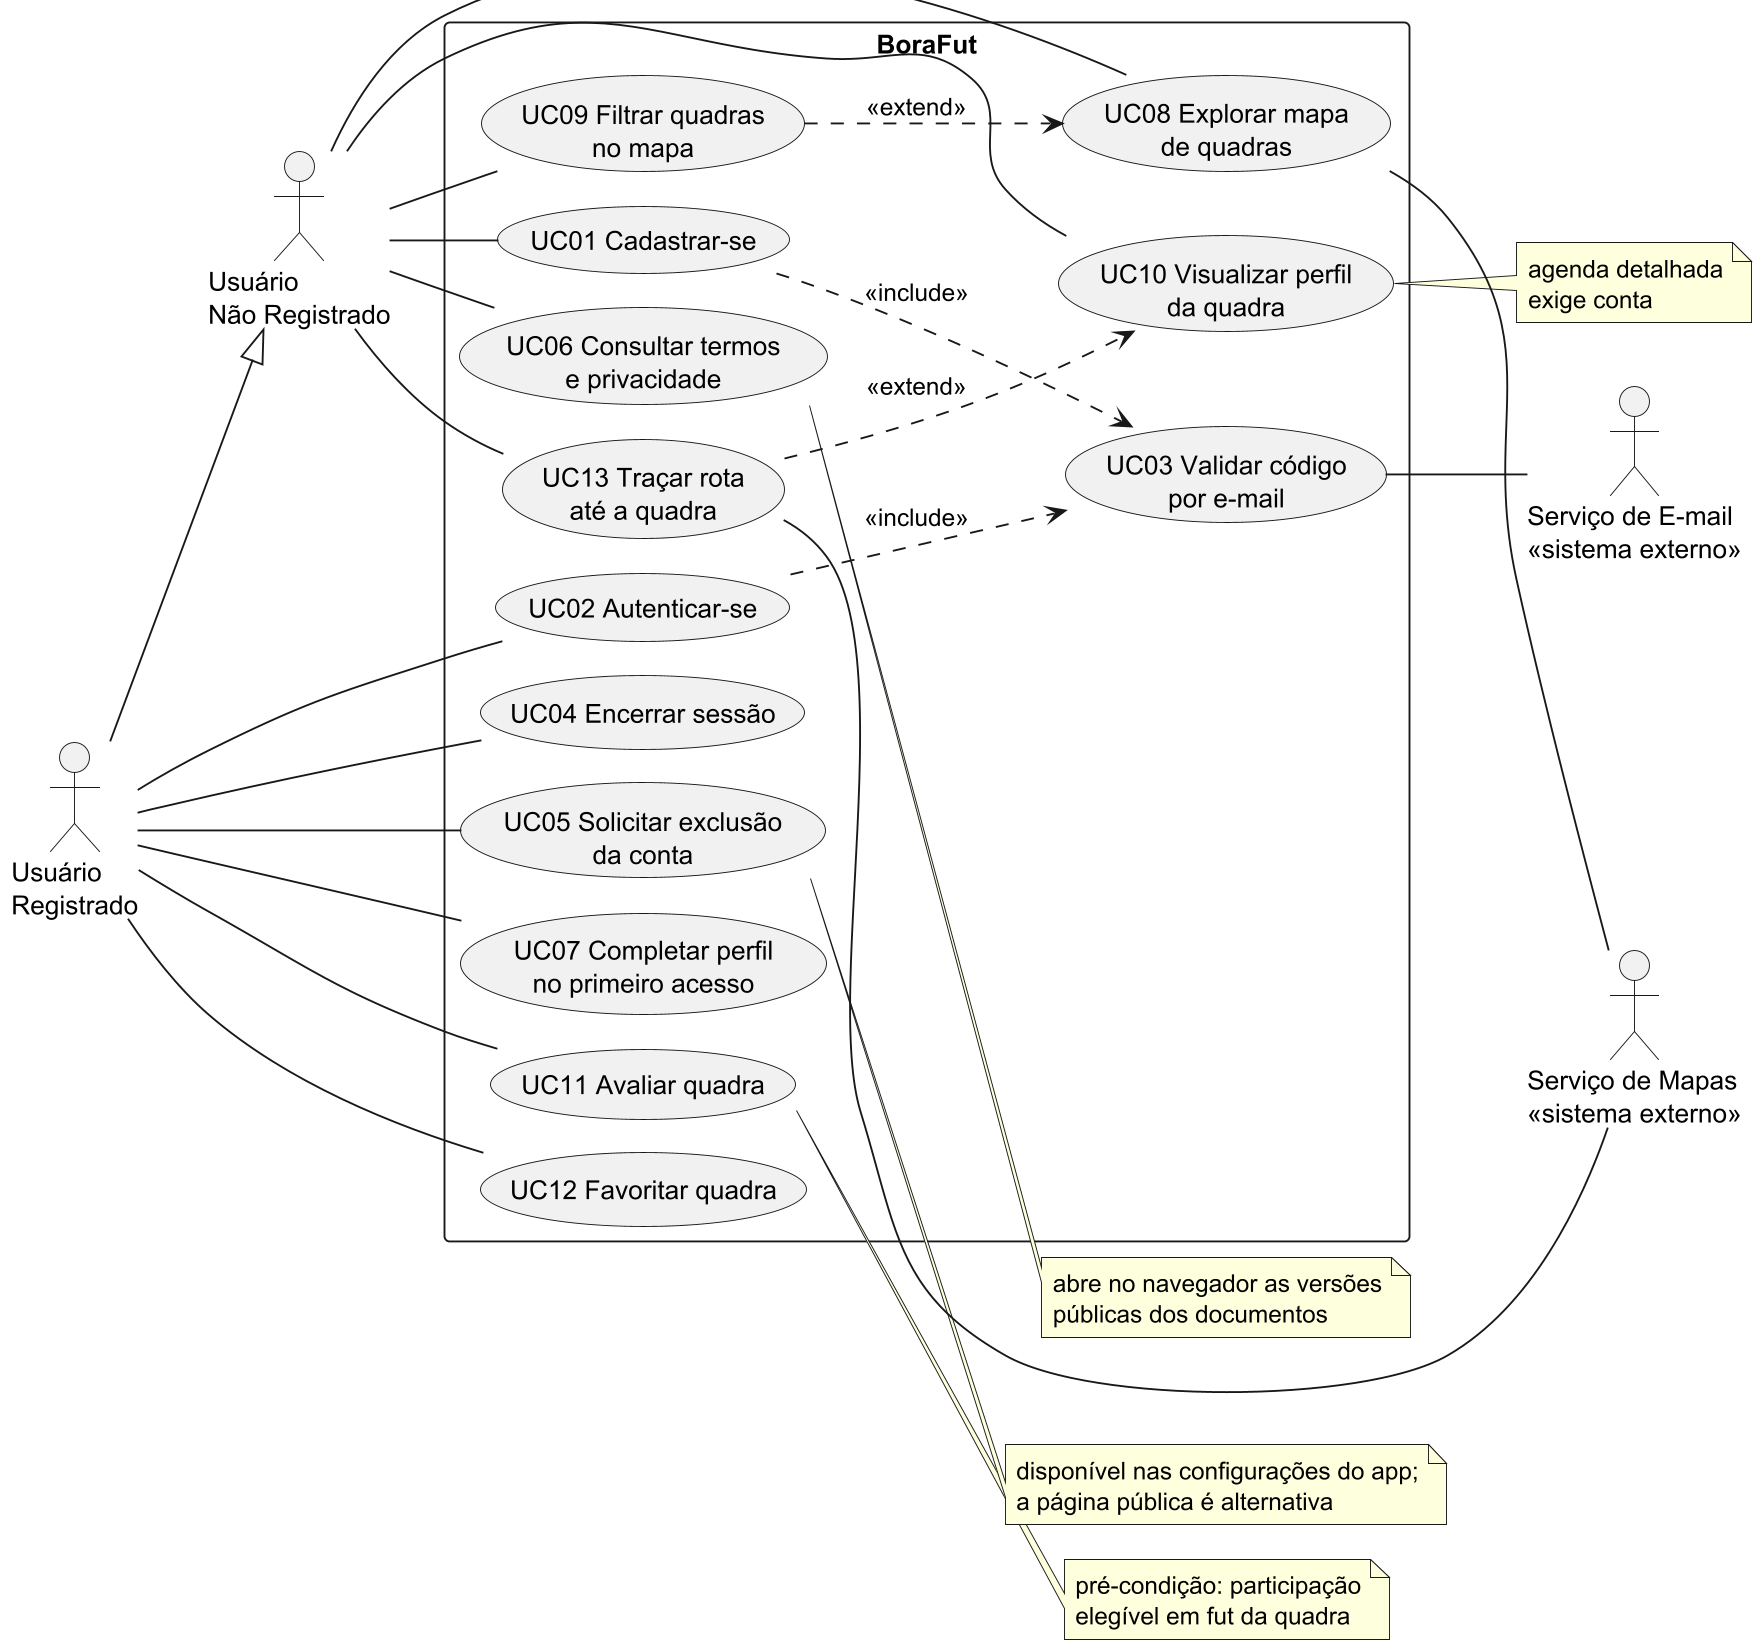

The diagram above was rendered by PlantUML. Its source (embedded in the PNG):
@startuml uc-conta-mapa
!pragma layout smetana
left to right direction
skinparam shadowing false
skinparam packageStyle rectangle
skinparam dpi 180

actor "Usuário\nNão Registrado" as UNR
actor "Usuário\nRegistrado" as R
R --|> UNR
actor "Serviço de E-mail\n<<sistema externo>>" as SES
actor "Serviço de Mapas\n<<sistema externo>>" as MAPS

rectangle BoraFut {
  usecase "UC01 Cadastrar-se" as UC01
  usecase "UC02 Autenticar-se" as UC02
  usecase "UC03 Validar código\npor e-mail" as UC03
  usecase "UC04 Encerrar sessão" as UC04
  usecase "UC05 Solicitar exclusão\nda conta" as UC05
  usecase "UC06 Consultar termos\ne privacidade" as UC06
  usecase "UC07 Completar perfil\nno primeiro acesso" as UC07
  usecase "UC08 Explorar mapa\nde quadras" as UC08
  usecase "UC09 Filtrar quadras\nno mapa" as UC09
  usecase "UC10 Visualizar perfil\nda quadra" as UC10
  usecase "UC11 Avaliar quadra" as UC11
  usecase "UC12 Favoritar quadra" as UC12
  usecase "UC13 Traçar rota\naté a quadra" as UC13
}

UNR -- UC01
UNR -- UC08
UNR -- UC09
UNR -- UC10
UNR -- UC13
UNR -- UC06

R -- UC02
R -- UC04
R -- UC05
R -- UC07
R -- UC11
R -- UC12

UC01 ..> UC03 : <<include>>
UC02 ..> UC03 : <<include>>

UC09 ..> UC08 : <<extend>>
UC13 ..> UC10 : <<extend>>

UC03 -- SES
UC08 -- MAPS
UC13 -- MAPS

note right of UC11 : pré-condição: participação\nelegível em fut da quadra
note right of UC10 : agenda detalhada\nexige conta
note right of UC05 : disponível nas configurações do app;\na página pública é alternativa
note right of UC06 : abre no navegador as versões\npúblicas dos documentos
@enduml